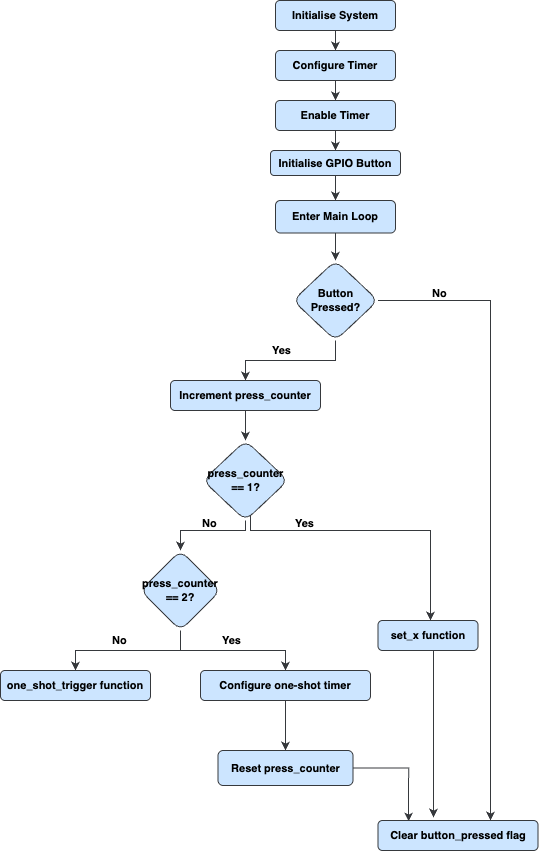

The diagram above was exported from draw.io. Its source (the exported page's mxGraphModel, read from the mxfile embedded in the PNG):
<mxGraphModel dx="903" dy="581" grid="1" gridSize="10" guides="1" tooltips="1" connect="1" arrows="1" fold="1" page="1" pageScale="1" pageWidth="827" pageHeight="1169" math="0" shadow="0">
  <root>
    <mxCell id="WIyWlLk6GJQsqaUBKTNV-0" />
    <mxCell id="WIyWlLk6GJQsqaUBKTNV-1" parent="WIyWlLk6GJQsqaUBKTNV-0" />
    <mxCell id="B_qqHxYRv0K6IbOSIK_8-1" value="" style="edgeStyle=orthogonalEdgeStyle;rounded=0;orthogonalLoop=1;jettySize=auto;html=1;fontSize=11;fillColor=#cce5ff;strokeColor=#36393d;fontStyle=1" edge="1" parent="WIyWlLk6GJQsqaUBKTNV-1" source="WIyWlLk6GJQsqaUBKTNV-3" target="B_qqHxYRv0K6IbOSIK_8-0">
      <mxGeometry relative="1" as="geometry" />
    </mxCell>
    <mxCell id="WIyWlLk6GJQsqaUBKTNV-3" value="Initialise System" style="rounded=1;whiteSpace=wrap;html=1;fontSize=11;glass=0;strokeWidth=1;shadow=0;fillColor=#cce5ff;strokeColor=#36393d;fontStyle=1" parent="WIyWlLk6GJQsqaUBKTNV-1" vertex="1">
      <mxGeometry x="345" y="20" width="120" height="30" as="geometry" />
    </mxCell>
    <mxCell id="B_qqHxYRv0K6IbOSIK_8-3" value="" style="edgeStyle=orthogonalEdgeStyle;rounded=0;orthogonalLoop=1;jettySize=auto;html=1;fontSize=11;fillColor=#cce5ff;strokeColor=#36393d;fontStyle=1" edge="1" parent="WIyWlLk6GJQsqaUBKTNV-1" source="B_qqHxYRv0K6IbOSIK_8-0" target="B_qqHxYRv0K6IbOSIK_8-2">
      <mxGeometry relative="1" as="geometry" />
    </mxCell>
    <mxCell id="B_qqHxYRv0K6IbOSIK_8-0" value="Configure Timer" style="whiteSpace=wrap;html=1;rounded=1;glass=0;strokeWidth=1;shadow=0;fontSize=11;fillColor=#cce5ff;strokeColor=#36393d;fontStyle=1" vertex="1" parent="WIyWlLk6GJQsqaUBKTNV-1">
      <mxGeometry x="345" y="70" width="120" height="30" as="geometry" />
    </mxCell>
    <mxCell id="B_qqHxYRv0K6IbOSIK_8-5" value="" style="edgeStyle=orthogonalEdgeStyle;rounded=0;orthogonalLoop=1;jettySize=auto;html=1;fontSize=11;fillColor=#cce5ff;strokeColor=#36393d;fontStyle=1" edge="1" parent="WIyWlLk6GJQsqaUBKTNV-1" source="B_qqHxYRv0K6IbOSIK_8-2" target="B_qqHxYRv0K6IbOSIK_8-4">
      <mxGeometry relative="1" as="geometry" />
    </mxCell>
    <mxCell id="B_qqHxYRv0K6IbOSIK_8-2" value="Enable Timer" style="whiteSpace=wrap;html=1;rounded=1;glass=0;strokeWidth=1;shadow=0;fontSize=11;fillColor=#cce5ff;strokeColor=#36393d;fontStyle=1" vertex="1" parent="WIyWlLk6GJQsqaUBKTNV-1">
      <mxGeometry x="345" y="120" width="120" height="30" as="geometry" />
    </mxCell>
    <mxCell id="B_qqHxYRv0K6IbOSIK_8-7" value="" style="edgeStyle=orthogonalEdgeStyle;rounded=0;orthogonalLoop=1;jettySize=auto;html=1;fontSize=11;fillColor=#cce5ff;strokeColor=#36393d;fontStyle=1" edge="1" parent="WIyWlLk6GJQsqaUBKTNV-1" source="B_qqHxYRv0K6IbOSIK_8-4" target="B_qqHxYRv0K6IbOSIK_8-6">
      <mxGeometry relative="1" as="geometry" />
    </mxCell>
    <mxCell id="B_qqHxYRv0K6IbOSIK_8-4" value="Initialise GPIO Button" style="whiteSpace=wrap;html=1;rounded=1;glass=0;strokeWidth=1;shadow=0;fontSize=11;fillColor=#cce5ff;strokeColor=#36393d;fontStyle=1" vertex="1" parent="WIyWlLk6GJQsqaUBKTNV-1">
      <mxGeometry x="340" y="170" width="130" height="25" as="geometry" />
    </mxCell>
    <mxCell id="B_qqHxYRv0K6IbOSIK_8-9" value="" style="edgeStyle=orthogonalEdgeStyle;rounded=0;orthogonalLoop=1;jettySize=auto;html=1;fontSize=11;fillColor=#cce5ff;strokeColor=#36393d;fontStyle=1" edge="1" parent="WIyWlLk6GJQsqaUBKTNV-1" source="B_qqHxYRv0K6IbOSIK_8-6" target="B_qqHxYRv0K6IbOSIK_8-8">
      <mxGeometry relative="1" as="geometry" />
    </mxCell>
    <mxCell id="B_qqHxYRv0K6IbOSIK_8-6" value="Enter Main Loop" style="whiteSpace=wrap;html=1;rounded=1;glass=0;strokeWidth=1;shadow=0;fontSize=11;fillColor=#cce5ff;strokeColor=#36393d;fontStyle=1" vertex="1" parent="WIyWlLk6GJQsqaUBKTNV-1">
      <mxGeometry x="345" y="220" width="120" height="32.5" as="geometry" />
    </mxCell>
    <mxCell id="B_qqHxYRv0K6IbOSIK_8-11" value="" style="edgeStyle=orthogonalEdgeStyle;rounded=0;orthogonalLoop=1;jettySize=auto;html=1;fontSize=11;fillColor=#cce5ff;strokeColor=#36393d;fontStyle=1" edge="1" parent="WIyWlLk6GJQsqaUBKTNV-1" source="B_qqHxYRv0K6IbOSIK_8-8" target="B_qqHxYRv0K6IbOSIK_8-10">
      <mxGeometry relative="1" as="geometry" />
    </mxCell>
    <mxCell id="B_qqHxYRv0K6IbOSIK_8-13" value="" style="edgeStyle=orthogonalEdgeStyle;rounded=0;orthogonalLoop=1;jettySize=auto;html=1;fontSize=11;fillColor=#cce5ff;strokeColor=#36393d;fontStyle=1" edge="1" parent="WIyWlLk6GJQsqaUBKTNV-1" source="B_qqHxYRv0K6IbOSIK_8-8" target="B_qqHxYRv0K6IbOSIK_8-12">
      <mxGeometry relative="1" as="geometry">
        <Array as="points">
          <mxPoint x="560" y="320" />
        </Array>
      </mxGeometry>
    </mxCell>
    <mxCell id="B_qqHxYRv0K6IbOSIK_8-8" value="Button Pressed?" style="rhombus;whiteSpace=wrap;html=1;rounded=1;glass=0;strokeWidth=1;shadow=0;fontSize=11;fillColor=#cce5ff;strokeColor=#36393d;fontStyle=1" vertex="1" parent="WIyWlLk6GJQsqaUBKTNV-1">
      <mxGeometry x="362.5" y="280" width="85" height="80" as="geometry" />
    </mxCell>
    <mxCell id="B_qqHxYRv0K6IbOSIK_8-15" value="" style="edgeStyle=orthogonalEdgeStyle;rounded=0;orthogonalLoop=1;jettySize=auto;html=1;fontSize=11;fillColor=#cce5ff;strokeColor=#36393d;fontStyle=1" edge="1" parent="WIyWlLk6GJQsqaUBKTNV-1" source="B_qqHxYRv0K6IbOSIK_8-10" target="B_qqHxYRv0K6IbOSIK_8-14">
      <mxGeometry relative="1" as="geometry" />
    </mxCell>
    <mxCell id="B_qqHxYRv0K6IbOSIK_8-25" value="" style="edgeStyle=orthogonalEdgeStyle;rounded=0;orthogonalLoop=1;jettySize=auto;html=1;fontSize=11;fillColor=#cce5ff;strokeColor=#36393d;exitX=0.602;exitY=0.904;exitDx=0;exitDy=0;exitPerimeter=0;fontStyle=1" edge="1" parent="WIyWlLk6GJQsqaUBKTNV-1" source="B_qqHxYRv0K6IbOSIK_8-14" target="B_qqHxYRv0K6IbOSIK_8-24">
      <mxGeometry relative="1" as="geometry">
        <Array as="points">
          <mxPoint x="320" y="532" />
          <mxPoint x="320" y="550" />
          <mxPoint x="500" y="550" />
        </Array>
      </mxGeometry>
    </mxCell>
    <mxCell id="B_qqHxYRv0K6IbOSIK_8-10" value="Increment press_counter" style="whiteSpace=wrap;html=1;rounded=1;glass=0;strokeWidth=1;shadow=0;fontSize=11;fillColor=#cce5ff;strokeColor=#36393d;fontStyle=1" vertex="1" parent="WIyWlLk6GJQsqaUBKTNV-1">
      <mxGeometry x="240" y="400" width="150" height="30" as="geometry" />
    </mxCell>
    <mxCell id="B_qqHxYRv0K6IbOSIK_8-12" value="Clear button_pressed flag" style="whiteSpace=wrap;html=1;rounded=1;glass=0;strokeWidth=1;shadow=0;fontSize=11;fillColor=#cce5ff;strokeColor=#36393d;fontStyle=1" vertex="1" parent="WIyWlLk6GJQsqaUBKTNV-1">
      <mxGeometry x="447.5" y="840" width="160" height="30" as="geometry" />
    </mxCell>
    <mxCell id="B_qqHxYRv0K6IbOSIK_8-17" value="" style="edgeStyle=orthogonalEdgeStyle;rounded=0;orthogonalLoop=1;jettySize=auto;html=1;fontSize=11;fillColor=#cce5ff;strokeColor=#36393d;fontStyle=1" edge="1" parent="WIyWlLk6GJQsqaUBKTNV-1" source="B_qqHxYRv0K6IbOSIK_8-14" target="B_qqHxYRv0K6IbOSIK_8-16">
      <mxGeometry relative="1" as="geometry">
        <Array as="points">
          <mxPoint x="315" y="550" />
          <mxPoint x="250" y="550" />
        </Array>
      </mxGeometry>
    </mxCell>
    <mxCell id="B_qqHxYRv0K6IbOSIK_8-14" value="press_counter == 1?" style="rhombus;whiteSpace=wrap;html=1;rounded=1;glass=0;strokeWidth=1;shadow=0;fontSize=11;fillColor=#cce5ff;strokeColor=#36393d;fontStyle=1" vertex="1" parent="WIyWlLk6GJQsqaUBKTNV-1">
      <mxGeometry x="272.5" y="460" width="85" height="80" as="geometry" />
    </mxCell>
    <mxCell id="B_qqHxYRv0K6IbOSIK_8-19" value="" style="edgeStyle=orthogonalEdgeStyle;rounded=0;orthogonalLoop=1;jettySize=auto;html=1;fontSize=11;fillColor=#cce5ff;strokeColor=#36393d;fontStyle=1" edge="1" parent="WIyWlLk6GJQsqaUBKTNV-1" source="B_qqHxYRv0K6IbOSIK_8-16" target="B_qqHxYRv0K6IbOSIK_8-18">
      <mxGeometry relative="1" as="geometry" />
    </mxCell>
    <mxCell id="B_qqHxYRv0K6IbOSIK_8-21" value="" style="edgeStyle=orthogonalEdgeStyle;rounded=0;orthogonalLoop=1;jettySize=auto;html=1;fontSize=11;fillColor=#cce5ff;strokeColor=#36393d;fontStyle=1" edge="1" parent="WIyWlLk6GJQsqaUBKTNV-1" source="B_qqHxYRv0K6IbOSIK_8-16" target="B_qqHxYRv0K6IbOSIK_8-20">
      <mxGeometry relative="1" as="geometry" />
    </mxCell>
    <mxCell id="B_qqHxYRv0K6IbOSIK_8-16" value="press_counter == 2?" style="rhombus;whiteSpace=wrap;html=1;rounded=1;glass=0;strokeWidth=1;shadow=0;fontSize=11;fillColor=#cce5ff;strokeColor=#36393d;fontStyle=1" vertex="1" parent="WIyWlLk6GJQsqaUBKTNV-1">
      <mxGeometry x="210" y="570" width="80" height="80" as="geometry" />
    </mxCell>
    <mxCell id="B_qqHxYRv0K6IbOSIK_8-23" value="" style="edgeStyle=orthogonalEdgeStyle;rounded=0;orthogonalLoop=1;jettySize=auto;html=1;fontSize=11;fillColor=#cce5ff;strokeColor=#36393d;fontStyle=1" edge="1" parent="WIyWlLk6GJQsqaUBKTNV-1" source="B_qqHxYRv0K6IbOSIK_8-18" target="B_qqHxYRv0K6IbOSIK_8-22">
      <mxGeometry relative="1" as="geometry" />
    </mxCell>
    <mxCell id="B_qqHxYRv0K6IbOSIK_8-18" value="Configure one-shot timer" style="whiteSpace=wrap;html=1;rounded=1;glass=0;strokeWidth=1;shadow=0;fontSize=11;fillColor=#cce5ff;strokeColor=#36393d;fontStyle=1" vertex="1" parent="WIyWlLk6GJQsqaUBKTNV-1">
      <mxGeometry x="270" y="690" width="170" height="30" as="geometry" />
    </mxCell>
    <mxCell id="B_qqHxYRv0K6IbOSIK_8-20" value="one_shot_trigger function" style="whiteSpace=wrap;html=1;rounded=1;glass=0;strokeWidth=1;shadow=0;fontSize=11;fillColor=#cce5ff;strokeColor=#36393d;fontStyle=1" vertex="1" parent="WIyWlLk6GJQsqaUBKTNV-1">
      <mxGeometry x="70" y="690" width="150" height="30" as="geometry" />
    </mxCell>
    <mxCell id="B_qqHxYRv0K6IbOSIK_8-29" value="" style="edgeStyle=orthogonalEdgeStyle;rounded=0;orthogonalLoop=1;jettySize=auto;html=1;entryX=0.191;entryY=0.033;entryDx=0;entryDy=0;entryPerimeter=0;fontSize=11;fillColor=#cce5ff;strokeColor=#36393d;fontStyle=1" edge="1" parent="WIyWlLk6GJQsqaUBKTNV-1" source="B_qqHxYRv0K6IbOSIK_8-22" target="B_qqHxYRv0K6IbOSIK_8-12">
      <mxGeometry relative="1" as="geometry">
        <mxPoint x="355" y="900" as="targetPoint" />
      </mxGeometry>
    </mxCell>
    <mxCell id="B_qqHxYRv0K6IbOSIK_8-22" value="Reset press_counter" style="whiteSpace=wrap;html=1;rounded=1;glass=0;strokeWidth=1;shadow=0;fontSize=11;fillColor=#cce5ff;strokeColor=#36393d;fontStyle=1" vertex="1" parent="WIyWlLk6GJQsqaUBKTNV-1">
      <mxGeometry x="287.5" y="770" width="135" height="35" as="geometry" />
    </mxCell>
    <mxCell id="B_qqHxYRv0K6IbOSIK_8-27" value="" style="edgeStyle=orthogonalEdgeStyle;rounded=0;orthogonalLoop=1;jettySize=auto;html=1;entryX=0.347;entryY=-0.1;entryDx=0;entryDy=0;entryPerimeter=0;fontSize=11;fillColor=#cce5ff;strokeColor=#36393d;fontStyle=1" edge="1" parent="WIyWlLk6GJQsqaUBKTNV-1" source="B_qqHxYRv0K6IbOSIK_8-24" target="B_qqHxYRv0K6IbOSIK_8-12">
      <mxGeometry relative="1" as="geometry">
        <mxPoint x="500" y="735" as="targetPoint" />
        <Array as="points">
          <mxPoint x="503" y="720" />
          <mxPoint x="503" y="720" />
        </Array>
      </mxGeometry>
    </mxCell>
    <mxCell id="B_qqHxYRv0K6IbOSIK_8-24" value="set_x function" style="whiteSpace=wrap;html=1;rounded=1;glass=0;strokeWidth=1;shadow=0;fontSize=11;fillColor=#cce5ff;strokeColor=#36393d;fontStyle=1" vertex="1" parent="WIyWlLk6GJQsqaUBKTNV-1">
      <mxGeometry x="447.5" y="640" width="100" height="30" as="geometry" />
    </mxCell>
    <mxCell id="B_qqHxYRv0K6IbOSIK_8-30" value="&lt;div style=&quot;text-align: center;&quot;&gt;&lt;span style=&quot;background-color: transparent; color: light-dark(rgb(0, 0, 0), rgb(255, 255, 255));&quot;&gt;Yes&lt;/span&gt;&lt;/div&gt;" style="text;whiteSpace=wrap;html=1;fontSize=11;fillColor=none;strokeColor=none;fontStyle=1" vertex="1" parent="WIyWlLk6GJQsqaUBKTNV-1">
      <mxGeometry x="340" y="357" width="30" height="20" as="geometry" />
    </mxCell>
    <mxCell id="B_qqHxYRv0K6IbOSIK_8-32" value="&lt;div style=&quot;text-align: center;&quot;&gt;&lt;span style=&quot;background-color: transparent; color: light-dark(rgb(0, 0, 0), rgb(255, 255, 255));&quot;&gt;No&lt;/span&gt;&lt;/div&gt;" style="text;whiteSpace=wrap;html=1;fontSize=11;fillColor=none;strokeColor=none;fontStyle=1" vertex="1" parent="WIyWlLk6GJQsqaUBKTNV-1">
      <mxGeometry x="500" y="300" width="30" height="20" as="geometry" />
    </mxCell>
    <mxCell id="B_qqHxYRv0K6IbOSIK_8-33" value="&lt;div style=&quot;text-align: center;&quot;&gt;&lt;span style=&quot;background-color: transparent; color: light-dark(rgb(0, 0, 0), rgb(255, 255, 255));&quot;&gt;No&lt;/span&gt;&lt;/div&gt;" style="text;whiteSpace=wrap;html=1;fontSize=11;fillColor=none;strokeColor=none;fontStyle=1" vertex="1" parent="WIyWlLk6GJQsqaUBKTNV-1">
      <mxGeometry x="270" y="530" width="30" height="20" as="geometry" />
    </mxCell>
    <mxCell id="B_qqHxYRv0K6IbOSIK_8-34" value="&lt;div style=&quot;text-align: center;&quot;&gt;&lt;span style=&quot;background-color: transparent; color: light-dark(rgb(0, 0, 0), rgb(255, 255, 255));&quot;&gt;Yes&lt;/span&gt;&lt;/div&gt;" style="text;whiteSpace=wrap;html=1;fontSize=11;fillColor=none;strokeColor=none;fontStyle=1" vertex="1" parent="WIyWlLk6GJQsqaUBKTNV-1">
      <mxGeometry x="362.5" y="530" width="30" height="20" as="geometry" />
    </mxCell>
    <mxCell id="B_qqHxYRv0K6IbOSIK_8-35" value="&lt;div style=&quot;text-align: center;&quot;&gt;&lt;span style=&quot;background-color: transparent; color: light-dark(rgb(0, 0, 0), rgb(255, 255, 255));&quot;&gt;Yes&lt;/span&gt;&lt;/div&gt;" style="text;whiteSpace=wrap;html=1;fontSize=11;fillColor=none;strokeColor=none;fontStyle=1" vertex="1" parent="WIyWlLk6GJQsqaUBKTNV-1">
      <mxGeometry x="290" y="647" width="30" height="20" as="geometry" />
    </mxCell>
    <mxCell id="B_qqHxYRv0K6IbOSIK_8-36" value="&lt;div style=&quot;text-align: center;&quot;&gt;&lt;span style=&quot;background-color: transparent; color: light-dark(rgb(0, 0, 0), rgb(255, 255, 255));&quot;&gt;No&lt;/span&gt;&lt;/div&gt;" style="text;whiteSpace=wrap;html=1;fontSize=11;fillColor=none;strokeColor=none;fontStyle=1" vertex="1" parent="WIyWlLk6GJQsqaUBKTNV-1">
      <mxGeometry x="180" y="647" width="30" height="20" as="geometry" />
    </mxCell>
  </root>
</mxGraphModel>